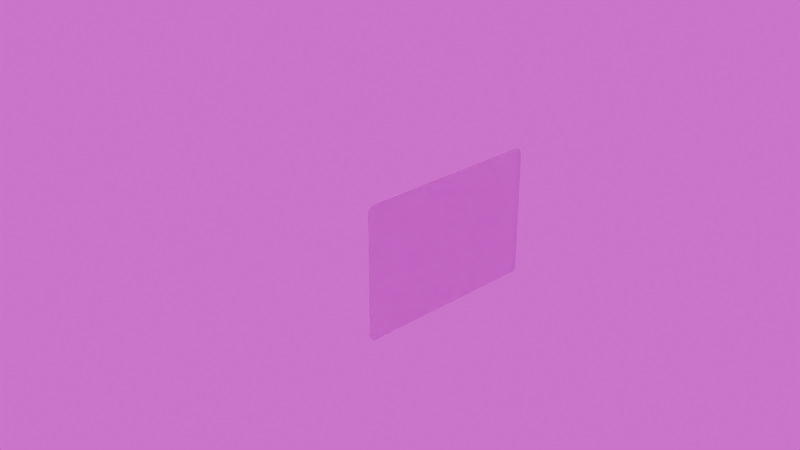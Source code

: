 # Source: Card-base.blend  (saved by Blender 5.1.30; exported with 4.5.12 LTS)
import bpy
from mathutils import Matrix  # noqa: F401  (used for matrix-valued properties, if any)

bpy.ops.wm.read_factory_settings(use_empty=True)
scene = bpy.context.scene
scene.name = 'Scene'

# ---- collections
col_collection = bpy.data.collections.new('Collection'); scene.collection.children.link(col_collection)

# ---- images (referenced by path relative to the original .blend; pixels are not part of the script)
import os
ASSET_DIR = os.environ.get("B2B_ASSET_DIR", "")  # directory of the original .blend (textures are referenced by path, not embedded)
HERE = os.path.dirname(os.path.abspath(__file__))  # packed textures are extracted next to this script under _unpacked/

def load_image(name, relpath, width, height, colorspace="sRGB"):
    """Load a texture the original file referenced (path relative to the .blend, or extracted next to this script)."""
    p = next((c for c in (os.path.join(HERE, relpath), os.path.join(ASSET_DIR, relpath)) if relpath and os.path.exists(c)), "")
    if p:
        img = bpy.data.images.load(p, check_existing=True)
        img.name = name
    else:  # same state as the original file: an image datablock whose file is absent (Cycles renders it pink)
        img = bpy.data.images.new(name, width, height)
        img.source = "FILE"
        img.filepath = "//" + (relpath or name)
    img.colorspace_settings.name = colorspace
    return img
img_hdr_exr = load_image('hdr.exr', 'hdr.exr', 1024, 1024, 'Linear Rec.709')

# ---- materials (node trees are filled in below, after node groups)
mat_material_001 = bpy.data.materials.new('Material.001')
mat_material_001.preview_render_type = 'CUBE'

# ---- material node trees
mat_material_001.use_nodes = True; mat_material_001.node_tree.nodes.clear()
_N = mat_material_001.node_tree.nodes; _L = mat_material_001.node_tree.links
n0 = _N.new('ShaderNodeBsdfPrincipled'); n0.name = 'Principled BSDF'; n0.location = (-200, 100)
n0.inputs[0].default_value = (0.2199, 0.2199, 0.2199, 1.0)
n0.inputs[2].default_value = 0.1
n0.inputs[3].default_value = 1.45
n0.inputs[4].default_value = 0.2796
n0.inputs[8].default_value = 0.1357
n0.inputs[12].default_value = 0.191
n0.inputs[18].default_value = 1.0
n0.inputs[19].default_value = 0.25
n0.inputs[20].default_value = 0.1506
n1 = _N.new('ShaderNodeOutputMaterial'); n1.name = 'Material Output'; n1.location = (200, 100)
n2 = _N.new('ShaderNodeBump'); n2.name = 'Bump'; n2.location = (-390, -380)
_L.new(n0.outputs[0], n1.inputs[0])
_L.new(n2.outputs[0], n0.inputs[23])
n1.is_active_output = True

# ---- world
world_world = bpy.data.worlds.new('World'); scene.world = world_world
world_world.use_nodes = True; world_world.node_tree.nodes.clear()
_N = world_world.node_tree.nodes; _L = world_world.node_tree.links
n0 = _N.new('ShaderNodeOutputWorld'); n0.name = 'World Output'; n0.location = (200, 100)
n1 = _N.new('ShaderNodeBackground'); n1.name = 'Background'; n1.location = (-200, 100)
n2 = _N.new('ShaderNodeTexEnvironment'); n2.name = 'Environment Texture'; n2.location = (-490, 80)
n2.image = img_hdr_exr
_L.new(n1.outputs[0], n0.inputs[0])
_L.new(n2.outputs[0], n1.inputs[0])
n0.is_active_output = True
world_world.color = (0.05088, 0.05088, 0.05088)
world_world.sun_shadow_jitter_overblur = 0.0

# ---- cameras
cam_camera = bpy.data.cameras.new('Camera')
cam_camera.clip_end = 100.0
cam_camera.ortho_scale = 7.314

# ---- lights
light_light = bpy.data.lights.new('Light', 'AREA')
light_light.energy = 1000.0
light_light.shadow_soft_size = 0.1
light_light.shape = 'RECTANGLE'
light_light.size = 0.0
light_light.size_y = 0.0

# ---- meshes
me_cylinder_001 = bpy.data.meshes.new('Cylinder.001')
me_cylinder_001.from_pydata([(0.9523, -0.04772, -1.025), (1.0, 0.0, -0.9575), (0.9585, -0.04149, -1.024), (0.9646, -0.03537, -1.023), (0.9705, -0.02946, -1.02), (0.9761, -0.02386, -1.016), (0.9813, -0.01867, -1.011), (0.986, -0.01398, -1.005), (0.9901, -0.009862, -0.9986), (0.9936, -0.006394, -0.9913), (0.9964, -0.003633, -0.9833), (0.9984, -0.001626, -0.975), (0.9996, -0.0004083, -0.9663), (0.9523, -0.04772, 1.025), (1.0, 0.0, 0.9575), (0.9585, -0.04149, 1.024), (0.9646, -0.03537, 1.023), (0.9705, -0.02946, 1.02), (0.9761, -0.02386, 1.016), (0.9813, -0.01867, 1.011), (0.986, -0.01398, 1.005), (0.9901, -0.009862, 0.9986), (0.9936, -0.006394, 0.9913), (0.9964, -0.003633, 0.9833), (0.9984, -0.001626, 0.975), (0.9996, -0.0004083, 0.9663), (0.0, -1.0, -0.9575), (0.04772, -0.9523, -1.025), (0.0004083, -0.9996, -0.9663), (0.001626, -0.9984, -0.975), (0.003633, -0.9964, -0.9833), (0.006394, -0.9936, -0.9913), (0.009862, -0.9901, -0.9986), (0.01398, -0.986, -1.005), (0.01867, -0.9813, -1.011), (0.02386, -0.9761, -1.016), (0.02946, -0.9705, -1.02), (0.03537, -0.9646, -1.023), (0.04149, -0.9585, -1.024), (0.0, -1.0, 0.9575), (0.04772, -0.9523, 1.025), (0.0004083, -0.9996, 0.9663), (0.001626, -0.9984, 0.975), (0.003633, -0.9964, 0.9833), (0.006394, -0.9936, 0.9913), (0.009862, -0.9901, 0.9986), (0.01398, -0.986, 1.005), (0.01867, -0.9813, 1.011), (0.02386, -0.9761, 1.016), (0.02946, -0.9705, 1.02), (0.03537, -0.9646, 1.023), (0.04149, -0.9585, 1.024)], [], [(0, 2, 3, 4, 5, 6, 7, 8, 9, 10, 11, 12, 1, 14, 25, 24, 23, 22, 21, 20, 19, 18, 17, 16, 15, 13, 40, 51, 50, 49, 48, 47, 46, 45, 44, 43, 42, 41, 39, 26, 28, 29, 30, 31, 32, 33, 34, 35, 36, 37, 38, 27)])
_uv = me_cylinder_001.uv_layers.new(name='UVMap')
_uv.uv.foreach_set('vector', [0.7381, 0.5, 0.7396, 0.5001, 0.7412, 0.5006, 0.7426, 0.5013, 0.744, 0.5022, 0.7453, 0.5034, 0.7465, 0.5048, 0.7475, 0.5064, 0.7484, 0.5082, 0.7491, 0.5102, 0.7496, 0.5122, 0.7499, 0.5143, 0.75, 0.5165, 0.75, 0.9835, 0.7499, 0.9857, 0.7496, 0.9878, 0.7491, 0.9898, 0.7484, 0.9918, 0.7475, 0.9936, 0.7465, 0.9952, 0.7453, 0.9966, 0.744, 0.9978, 0.7426, 0.9987, 0.7412, 0.9994, 0.7396, 0.9999, 0.7381, 1.0, 0.5119, 1.0, 0.5104, 0.9999, 0.5088, 0.9994, 0.5074, 0.9987, 0.506, 0.9978, 0.5047, 0.9966, 0.5035, 0.9952, 0.5025, 0.9936, 0.5016, 0.9918, 0.5009, 0.9898, 0.5004, 0.9878, 0.5001, 0.9857, 0.5, 0.9835, 0.5, 0.5165, 0.5001, 0.5143, 0.5004, 0.5122, 0.5009, 0.5102, 0.5016, 0.5082, 0.5025, 0.5064, 0.5035, 0.5048, 0.5047, 0.5034, 0.506, 0.5022, 0.5074, 0.5013, 0.5088, 0.5006, 0.5104, 0.5001, 0.5119, 0.5])
me_cylinder_001.materials.append(mat_material_001)
me_cylinder_001.update()

# ---- objects
ob_light = bpy.data.objects.new('Light', light_light)
ob_camera = bpy.data.objects.new('Camera', cam_camera)
ob_cylinder = bpy.data.objects.new('Cylinder', me_cylinder_001)

# ---- transforms, parenting, visibility, modifiers, constraints
ob_light.location = (6.0, 0.0, 4.774)
ob_light.rotation_euler = (-0.5963, -0.6211, 3.96)
ob_light.lock_rotations_4d = False
ob_light.empty_display_type = 'ARROWS'
ob_light.color = (0.0, 0.0, 0.0, 0.0)
ob_light.lineart.crease_threshold = 0.0
ob_camera.location = (7.359, -6.926, 4.958)
ob_camera.rotation_euler = (1.109, 0.0, 0.8149)
ob_camera.lock_rotations_4d = False
ob_camera.empty_display_type = 'ARROWS'
ob_camera.color = (0.0, 0.0, 0.0, 0.0)
ob_camera.display_type = 'WIRE'
ob_camera.lineart.crease_threshold = 0.0
ob_cylinder.location = (0.0, 0.0, 0.0)
ob_cylinder.rotation_euler = (1.571, -0.7854, -4.371e-08)
_m = ob_cylinder.modifiers.new('Solidify', 'SOLIDIFY')
_m.thickness = 0.03505
_m.use_quality_normals = True
_m = ob_cylinder.modifiers.new('Bevel', 'BEVEL')
_m.width = 0.1848
_m.width_pct = 0.1848
_m.segments = 18

# ---- collection membership
col_collection.objects.link(ob_light)
col_collection.objects.link(ob_camera)
col_collection.objects.link(ob_cylinder)

# ---- scene / render settings (as saved in the file)
scene.camera = ob_camera
scene.frame_start = 1; scene.frame_end = 250; scene.frame_set(1)
scene.render.engine = 'BLENDER_EEVEE_NEXT'
scene.render.use_high_quality_normals = True
scene.render.bake_bias = 0.0
scene.render.bake_samples = 0
scene.cycles.sampling_pattern = 'TABULATED_SOBOL'
scene.eevee.use_volume_custom_range = False
bpy.context.view_layer.update()
